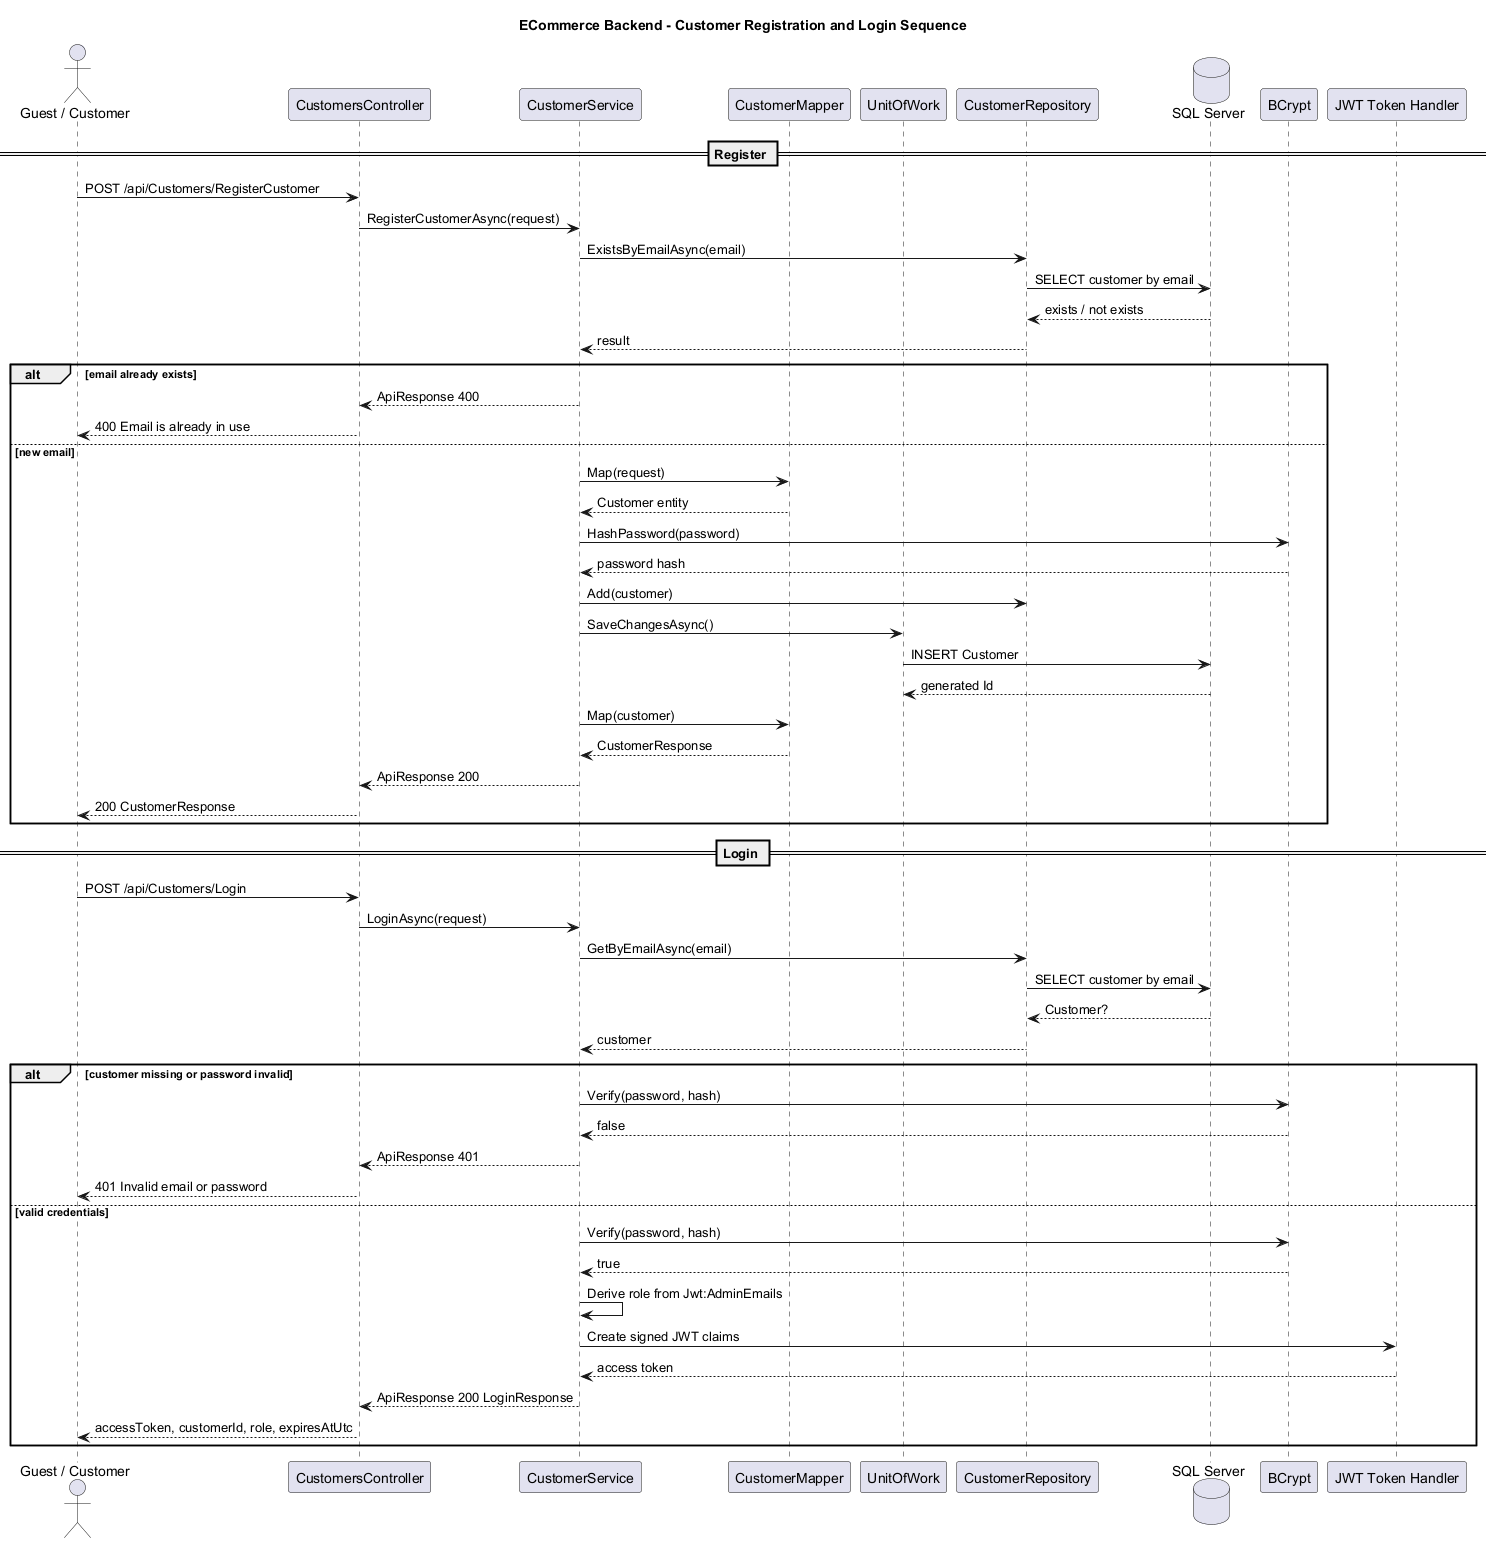

The diagram above was rendered by PlantUML. Its source (embedded in the PNG):
@startuml
title ECommerce Backend - Customer Registration and Login Sequence

skinparam shadowing false

actor "Guest / Customer" as User
participant "CustomersController" as Controller
participant "CustomerService" as Service
participant "CustomerMapper" as Mapper
participant "UnitOfWork" as Uow
participant "CustomerRepository" as Repo
database "SQL Server" as DB
participant "BCrypt" as BCrypt
participant "JWT Token Handler" as Jwt

== Register ==
User -> Controller : POST /api/Customers/RegisterCustomer
Controller -> Service : RegisterCustomerAsync(request)
Service -> Repo : ExistsByEmailAsync(email)
Repo -> DB : SELECT customer by email
DB --> Repo : exists / not exists
Repo --> Service : result

alt email already exists
  Service --> Controller : ApiResponse 400
  Controller --> User : 400 Email is already in use
else new email
  Service -> Mapper : Map(request)
  Mapper --> Service : Customer entity
  Service -> BCrypt : HashPassword(password)
  BCrypt --> Service : password hash
  Service -> Repo : Add(customer)
  Service -> Uow : SaveChangesAsync()
  Uow -> DB : INSERT Customer
  DB --> Uow : generated Id
  Service -> Mapper : Map(customer)
  Mapper --> Service : CustomerResponse
  Service --> Controller : ApiResponse 200
  Controller --> User : 200 CustomerResponse
end

== Login ==
User -> Controller : POST /api/Customers/Login
Controller -> Service : LoginAsync(request)
Service -> Repo : GetByEmailAsync(email)
Repo -> DB : SELECT customer by email
DB --> Repo : Customer?
Repo --> Service : customer

alt customer missing or password invalid
  Service -> BCrypt : Verify(password, hash)
  BCrypt --> Service : false
  Service --> Controller : ApiResponse 401
  Controller --> User : 401 Invalid email or password
else valid credentials
  Service -> BCrypt : Verify(password, hash)
  BCrypt --> Service : true
  Service -> Service : Derive role from Jwt:AdminEmails
  Service -> Jwt : Create signed JWT claims
  Jwt --> Service : access token
  Service --> Controller : ApiResponse 200 LoginResponse
  Controller --> User : accessToken, customerId, role, expiresAtUtc
end

@enduml